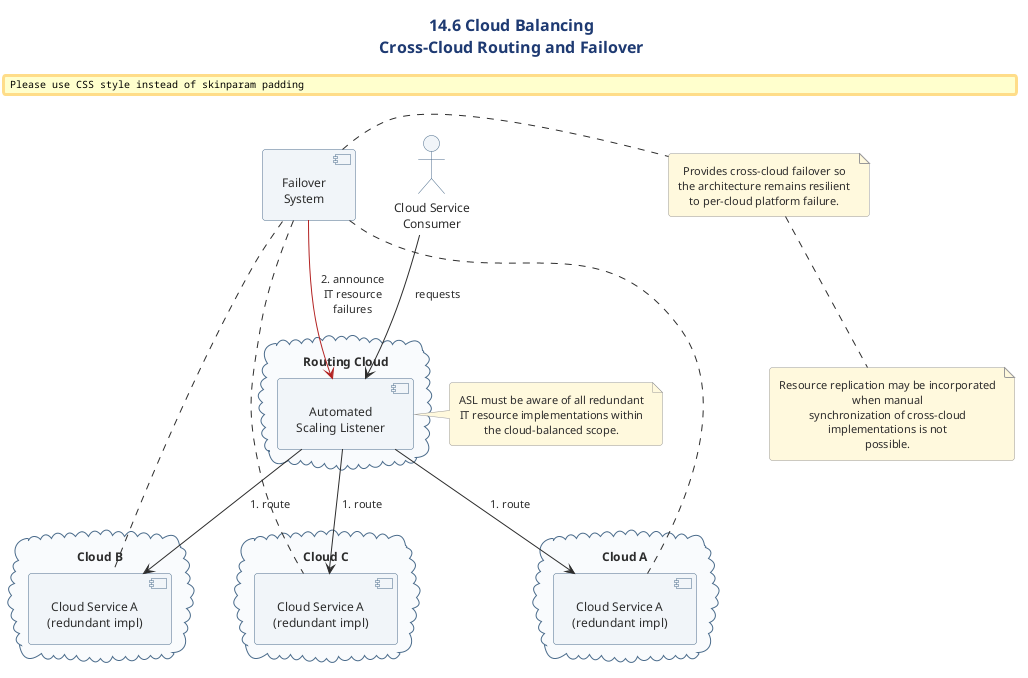

The diagram above was rendered by PlantUML. Its source (embedded in the PNG):
@startuml
' ============================================================
' Diagram   : Cloud Balancing - Cross-Cloud Routing & Failover
' Section   : 14.6 Cloud Balancing Architecture
' Type      : Component diagram
' Message   : An automated scaling listener routes requests to
'             redundant cloud service implementations across
'             multiple clouds while a failover system provides
'             cross-cloud resiliency.
' ============================================================

!include ../../../../../../../tooling/styles/plantuml/structural/deployment-diagram-style.iuml

title 14.6 Cloud Balancing\nCross-Cloud Routing and Failover

skinparam ComponentBackgroundColor #F0F4F8
skinparam ComponentBorderColor #4A6B8A
skinparam ActorBackgroundColor #F0F4F8
skinparam ActorBorderColor #4A6B8A
skinparam CloudBackgroundColor #F8FAFC
skinparam CloudBorderColor #4A6B8A
skinparam noteBackgroundColor #FFF8DC
skinparam noteBorderColor #999999

actor "Cloud Service\nConsumer" as CSC

cloud "Routing Cloud" as RoutingCloud {
  component "Automated\nScaling Listener" as ASL
}

cloud "Cloud A" as CloudA {
  component "Cloud Service A\n(redundant impl)" as CA
}

cloud "Cloud B" as CloudB {
  component "Cloud Service A\n(redundant impl)" as CB
}

cloud "Cloud C" as CloudC {
  component "Cloud Service A\n(redundant impl)" as CC
}

component "Failover\nSystem" as FS

CSC --> ASL : requests
ASL --> CA : 1. route
ASL --> CB : 1. route
ASL --> CC : 1. route

FS .. CA
FS .. CB
FS .. CC
FS -[#B22222]-> ASL : 2. announce\nIT resource\nfailures

note right of ASL
  ASL must be aware of all redundant
  IT resource implementations within
  the cloud-balanced scope.
end note

note right of FS
  Provides cross-cloud failover so
  the architecture remains resilient
  to per-cloud platform failure.
end note

note bottom
  Resource replication may be incorporated when manual
  synchronization of cross-cloud implementations is not
  possible.
end note

@enduml